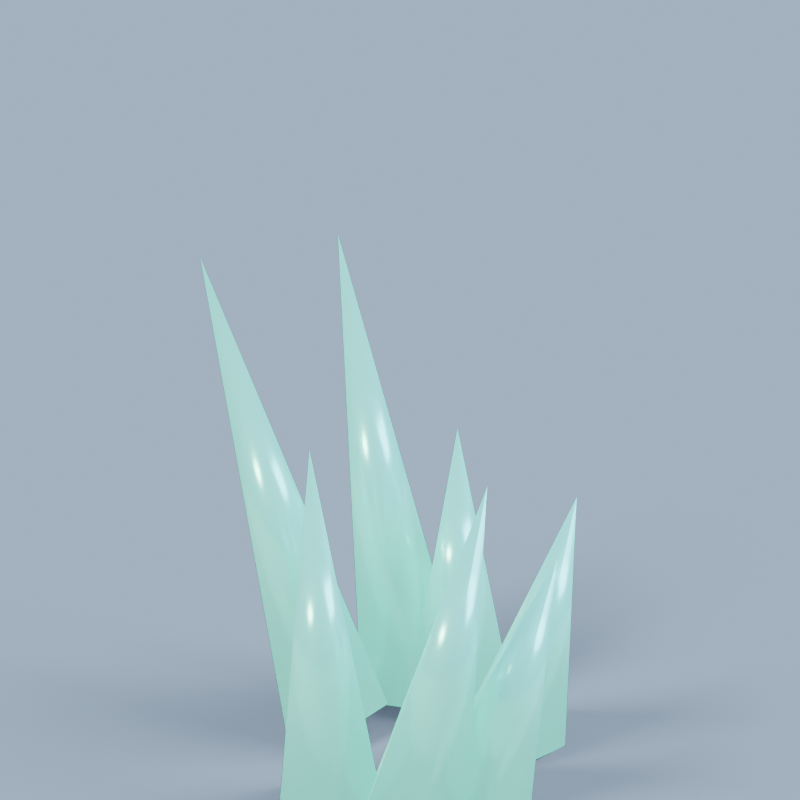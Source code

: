 # Source: crystal.blend  (saved by Blender 4.3.34; exported with 4.5.12 LTS)
import bpy
from mathutils import Matrix  # noqa: F401  (used for matrix-valued properties, if any)

bpy.ops.wm.read_factory_settings(use_empty=True)
scene = bpy.context.scene
scene.name = 'Scene'

# ---- collections
col_collection = bpy.data.collections.new('Collection'); scene.collection.children.link(col_collection)

# ---- materials (node trees are filled in below, after node groups)
mat_shadow_catcher = bpy.data.materials.new('Shadow catcher')
mat_luminous_mineral = bpy.data.materials.new('Luminous mineral')

# ---- material node trees
mat_shadow_catcher.use_nodes = True; mat_shadow_catcher.node_tree.nodes.clear()
_N = mat_shadow_catcher.node_tree.nodes; _L = mat_shadow_catcher.node_tree.links
n0 = _N.new('ShaderNodeBsdfPrincipled'); n0.name = 'Principled BSDF'; n0.location = (10, 300)
n0.inputs[0].default_value = (0.5583, 0.5583, 0.4397, 1.0)
n0.inputs[2].default_value = 1.0
n1 = _N.new('ShaderNodeOutputMaterial'); n1.name = 'Material Output'; n1.location = (300, 300)
_L.new(n0.outputs[0], n1.inputs[0])
n1.is_active_output = True
mat_luminous_mineral.use_nodes = True; mat_luminous_mineral.node_tree.nodes.clear()
_N = mat_luminous_mineral.node_tree.nodes; _L = mat_luminous_mineral.node_tree.links
n0 = _N.new('ShaderNodeBsdfPrincipled'); n0.name = 'Principled BSDF'; n0.location = (10, 300)
n0.inputs[0].default_value = (0.1912, 0.7084, 0.624, 1.0)
n0.inputs[1].default_value = 0.3
n0.inputs[2].default_value = 0.24
n0.inputs[27].default_value = (0.1912, 0.7084, 0.624, 1.0)
n0.inputs[28].default_value = 0.55
n1 = _N.new('ShaderNodeOutputMaterial'); n1.name = 'Material Output'; n1.location = (300, 300)
_L.new(n0.outputs[0], n1.inputs[0])
n1.is_active_output = True

# ---- world
world_world = bpy.data.worlds.new('World'); scene.world = world_world
world_world.use_nodes = True; world_world.node_tree.nodes.clear()
_N = world_world.node_tree.nodes; _L = world_world.node_tree.links
n0 = _N.new('ShaderNodeOutputWorld'); n0.name = 'World Output'; n0.location = (300, 300)
n1 = _N.new('ShaderNodeBackground'); n1.name = 'Background'; n1.location = (10, 300)
n1.inputs[0].default_value = (0.58, 0.76, 1.0, 1.0)
n1.inputs[1].default_value = 0.55
_L.new(n1.outputs[0], n0.inputs[0])
n0.is_active_output = True
world_world.color = (0.05088, 0.05088, 0.05088)
world_world.sun_shadow_jitter_overblur = 0.0

# ---- cameras
cam_camera_027 = bpy.data.cameras.new('Camera.027')
cam_camera_027.type = 'ORTHO'
cam_camera_027.ortho_scale = 2.3

# ---- lights
light_area_052 = bpy.data.lights.new('Area.052', 'AREA')
light_area_052.color = (1.0, 0.83, 0.61)
light_area_052.energy = 1800.0
light_area_052.shape = 'DISK'
light_area_052.size = 5.0
light_area_052.size_y = 1.0
light_area_053 = bpy.data.lights.new('Area.053', 'AREA')
light_area_053.color = (0.58, 0.75, 1.0)
light_area_053.energy = 1000.0
light_area_053.size = 6.0
light_area_053.size_y = 1.0

# ---- meshes
me_cube_102 = bpy.data.meshes.new('Cube.102')
me_cube_102.from_pydata([(-100.0, -100.0, -0.025), (-100.0, -100.0, 0.025), (-100.0, 100.0, -0.025), (-100.0, 100.0, 0.025), (100.0, -100.0, -0.025), (100.0, -100.0, 0.025), (100.0, 100.0, -0.025), (100.0, 100.0, 0.025)], [], [(0, 1, 3, 2), (2, 3, 7, 6), (6, 7, 5, 4), (4, 5, 1, 0), (2, 6, 4, 0), (7, 3, 1, 5)])
_uv = me_cube_102.uv_layers.new(name='UVMap')
_uv.uv.foreach_set('vector', [0.375, 0.0, 0.625, 0.0, 0.625, 0.25, 0.375, 0.25, 0.375, 0.25, 0.625, 0.25, 0.625, 0.5, 0.375, 0.5, 0.375, 0.5, 0.625, 0.5, 0.625, 0.75, 0.375, 0.75, 0.375, 0.75, 0.625, 0.75, 0.625, 1.0, 0.375, 1.0, 0.125, 0.5, 0.375, 0.5, 0.375, 0.75, 0.125, 0.75, 0.625, 0.5, 0.875, 0.5, 0.875, 0.75, 0.625, 0.75])
me_cube_102.materials.append(mat_shadow_catcher)
me_cube_102.update()
me_cone_196 = bpy.data.meshes.new('Cone.196')
me_cone_196.from_pydata([(0.0, 0.16, -0.45), (0.1522, 0.04944, -0.45), (0.09405, -0.1294, -0.45), (-0.09405, -0.1294, -0.45), (-0.1522, 0.04944, -0.45), (0.0, 0.0, 0.45)], [], [(0, 5, 1), (1, 5, 2), (2, 5, 3), (0, 1, 2, 3, 4), (3, 5, 4), (4, 5, 0)])
me_cone_196.polygons.foreach_set('use_smooth', [True] * 6)
_uv = me_cone_196.uv_layers.new(name='UVMap')
_uv.uv.foreach_set('vector', [0.25, 0.49, 0.25, 0.25, 0.4783, 0.3242, 0.4783, 0.3242, 0.25, 0.25, 0.3911, 0.05584, 0.3911, 0.05584, 0.25, 0.25, 0.1089, 0.05584, 0.75, 0.49, 0.9783, 0.3242, 0.8911, 0.05584, 0.6089, 0.05584, 0.5217, 0.3242, 0.1089, 0.05584, 0.25, 0.25, 0.02175, 0.3242, 0.02175, 0.3242, 0.25, 0.25, 0.25, 0.49])
me_cone_196.materials.append(mat_luminous_mineral)
me_cone_196.update()
me_cone_197 = bpy.data.meshes.new('Cone.197')
me_cone_197.from_pydata([(0.0, 0.16, -0.6), (0.1522, 0.04944, -0.6), (0.09405, -0.1294, -0.6), (-0.09405, -0.1294, -0.6), (-0.1522, 0.04944, -0.6), (0.0, 0.0, 0.6)], [], [(0, 5, 1), (1, 5, 2), (2, 5, 3), (0, 1, 2, 3, 4), (3, 5, 4), (4, 5, 0)])
me_cone_197.polygons.foreach_set('use_smooth', [True] * 6)
_uv = me_cone_197.uv_layers.new(name='UVMap')
_uv.uv.foreach_set('vector', [0.25, 0.49, 0.25, 0.25, 0.4783, 0.3242, 0.4783, 0.3242, 0.25, 0.25, 0.3911, 0.05584, 0.3911, 0.05584, 0.25, 0.25, 0.1089, 0.05584, 0.75, 0.49, 0.9783, 0.3242, 0.8911, 0.05584, 0.6089, 0.05584, 0.5217, 0.3242, 0.1089, 0.05584, 0.25, 0.25, 0.02175, 0.3242, 0.02175, 0.3242, 0.25, 0.25, 0.25, 0.49])
me_cone_197.materials.append(mat_luminous_mineral)
me_cone_197.update()
me_cone_198 = bpy.data.meshes.new('Cone.198')
me_cone_198.from_pydata([(0.0, 0.16, -0.75), (0.1522, 0.04944, -0.75), (0.09405, -0.1294, -0.75), (-0.09405, -0.1294, -0.75), (-0.1522, 0.04944, -0.75), (0.0, 0.0, 0.75)], [], [(0, 5, 1), (1, 5, 2), (2, 5, 3), (0, 1, 2, 3, 4), (3, 5, 4), (4, 5, 0)])
me_cone_198.polygons.foreach_set('use_smooth', [True] * 6)
_uv = me_cone_198.uv_layers.new(name='UVMap')
_uv.uv.foreach_set('vector', [0.25, 0.49, 0.25, 0.25, 0.4783, 0.3242, 0.4783, 0.3242, 0.25, 0.25, 0.3911, 0.05584, 0.3911, 0.05584, 0.25, 0.25, 0.1089, 0.05584, 0.75, 0.49, 0.9783, 0.3242, 0.8911, 0.05584, 0.6089, 0.05584, 0.5217, 0.3242, 0.1089, 0.05584, 0.25, 0.25, 0.02175, 0.3242, 0.02175, 0.3242, 0.25, 0.25, 0.25, 0.49])
me_cone_198.materials.append(mat_luminous_mineral)
me_cone_198.update()
me_cone_199 = bpy.data.meshes.new('Cone.199')
me_cone_199.from_pydata([(0.0, 0.16, -0.45), (0.1522, 0.04944, -0.45), (0.09405, -0.1294, -0.45), (-0.09405, -0.1294, -0.45), (-0.1522, 0.04944, -0.45), (0.0, 0.0, 0.45)], [], [(0, 5, 1), (1, 5, 2), (2, 5, 3), (0, 1, 2, 3, 4), (3, 5, 4), (4, 5, 0)])
me_cone_199.polygons.foreach_set('use_smooth', [True] * 6)
_uv = me_cone_199.uv_layers.new(name='UVMap')
_uv.uv.foreach_set('vector', [0.25, 0.49, 0.25, 0.25, 0.4783, 0.3242, 0.4783, 0.3242, 0.25, 0.25, 0.3911, 0.05584, 0.3911, 0.05584, 0.25, 0.25, 0.1089, 0.05584, 0.75, 0.49, 0.9783, 0.3242, 0.8911, 0.05584, 0.6089, 0.05584, 0.5217, 0.3242, 0.1089, 0.05584, 0.25, 0.25, 0.02175, 0.3242, 0.02175, 0.3242, 0.25, 0.25, 0.25, 0.49])
me_cone_199.materials.append(mat_luminous_mineral)
me_cone_199.update()
me_cone_200 = bpy.data.meshes.new('Cone.200')
me_cone_200.from_pydata([(0.0, 0.16, -0.6), (0.1522, 0.04944, -0.6), (0.09405, -0.1294, -0.6), (-0.09405, -0.1294, -0.6), (-0.1522, 0.04944, -0.6), (0.0, 0.0, 0.6)], [], [(0, 5, 1), (1, 5, 2), (2, 5, 3), (0, 1, 2, 3, 4), (3, 5, 4), (4, 5, 0)])
me_cone_200.polygons.foreach_set('use_smooth', [True] * 6)
_uv = me_cone_200.uv_layers.new(name='UVMap')
_uv.uv.foreach_set('vector', [0.25, 0.49, 0.25, 0.25, 0.4783, 0.3242, 0.4783, 0.3242, 0.25, 0.25, 0.3911, 0.05584, 0.3911, 0.05584, 0.25, 0.25, 0.1089, 0.05584, 0.75, 0.49, 0.9783, 0.3242, 0.8911, 0.05584, 0.6089, 0.05584, 0.5217, 0.3242, 0.1089, 0.05584, 0.25, 0.25, 0.02175, 0.3242, 0.02175, 0.3242, 0.25, 0.25, 0.25, 0.49])
me_cone_200.materials.append(mat_luminous_mineral)
me_cone_200.update()
me_cone_201 = bpy.data.meshes.new('Cone.201')
me_cone_201.from_pydata([(0.0, 0.16, -0.75), (0.1522, 0.04944, -0.75), (0.09405, -0.1294, -0.75), (-0.09405, -0.1294, -0.75), (-0.1522, 0.04944, -0.75), (0.0, 0.0, 0.75)], [], [(0, 5, 1), (1, 5, 2), (2, 5, 3), (0, 1, 2, 3, 4), (3, 5, 4), (4, 5, 0)])
me_cone_201.polygons.foreach_set('use_smooth', [True] * 6)
_uv = me_cone_201.uv_layers.new(name='UVMap')
_uv.uv.foreach_set('vector', [0.25, 0.49, 0.25, 0.25, 0.4783, 0.3242, 0.4783, 0.3242, 0.25, 0.25, 0.3911, 0.05584, 0.3911, 0.05584, 0.25, 0.25, 0.1089, 0.05584, 0.75, 0.49, 0.9783, 0.3242, 0.8911, 0.05584, 0.6089, 0.05584, 0.5217, 0.3242, 0.1089, 0.05584, 0.25, 0.25, 0.02175, 0.3242, 0.02175, 0.3242, 0.25, 0.25, 0.25, 0.49])
me_cone_201.materials.append(mat_luminous_mineral)
me_cone_201.update()
me_cone_202 = bpy.data.meshes.new('Cone.202')
me_cone_202.from_pydata([(0.0, 0.16, -0.45), (0.1522, 0.04944, -0.45), (0.09405, -0.1294, -0.45), (-0.09405, -0.1294, -0.45), (-0.1522, 0.04944, -0.45), (0.0, 0.0, 0.45)], [], [(0, 5, 1), (1, 5, 2), (2, 5, 3), (0, 1, 2, 3, 4), (3, 5, 4), (4, 5, 0)])
me_cone_202.polygons.foreach_set('use_smooth', [True] * 6)
_uv = me_cone_202.uv_layers.new(name='UVMap')
_uv.uv.foreach_set('vector', [0.25, 0.49, 0.25, 0.25, 0.4783, 0.3242, 0.4783, 0.3242, 0.25, 0.25, 0.3911, 0.05584, 0.3911, 0.05584, 0.25, 0.25, 0.1089, 0.05584, 0.75, 0.49, 0.9783, 0.3242, 0.8911, 0.05584, 0.6089, 0.05584, 0.5217, 0.3242, 0.1089, 0.05584, 0.25, 0.25, 0.02175, 0.3242, 0.02175, 0.3242, 0.25, 0.25, 0.25, 0.49])
me_cone_202.materials.append(mat_luminous_mineral)
me_cone_202.update()

# ---- objects
ob_production_orthographic_camera = bpy.data.objects.new('Production orthographic camera', cam_camera_027)
ob_warm_afternoon_key = bpy.data.objects.new('Warm afternoon key', light_area_052)
ob_cool_sky_rim = bpy.data.objects.new('Cool sky rim', light_area_053)
ob_invisible_ground_shadow_catcher = bpy.data.objects.new('Invisible ground shadow catcher', me_cube_102)
ob_clustered_cavern_mineral = bpy.data.objects.new('Clustered cavern mineral', me_cone_196)
ob_clustered_cavern_mineral_001 = bpy.data.objects.new('Clustered cavern mineral.001', me_cone_197)
ob_clustered_cavern_mineral_002 = bpy.data.objects.new('Clustered cavern mineral.002', me_cone_198)
ob_clustered_cavern_mineral_003 = bpy.data.objects.new('Clustered cavern mineral.003', me_cone_199)
ob_clustered_cavern_mineral_004 = bpy.data.objects.new('Clustered cavern mineral.004', me_cone_200)
ob_clustered_cavern_mineral_005 = bpy.data.objects.new('Clustered cavern mineral.005', me_cone_201)
ob_clustered_cavern_mineral_006 = bpy.data.objects.new('Clustered cavern mineral.006', me_cone_202)

# ---- transforms, parenting, visibility, modifiers, constraints
ob_production_orthographic_camera.location = (7.0, -13.0, 11.0)
ob_production_orthographic_camera.rotation_euler = (0.9848, -2.1e-08, 0.4939)
ob_warm_afternoon_key.location = (-5.0, -8.0, 12.0)
ob_cool_sky_rim.location = (5.0, 4.0, 8.0)
ob_invisible_ground_shadow_catcher.location = (0.0, 0.0, -0.045)
ob_invisible_ground_shadow_catcher.is_shadow_catcher = True
ob_clustered_cavern_mineral.location = (0.0, 0.35, 0.45)
ob_clustered_cavern_mineral_001.location = (0.304, -0.2581, 0.6)
ob_clustered_cavern_mineral_001.rotation_euler = (0.0, 0.2026, 0.0)
ob_clustered_cavern_mineral_002.location = (-0.4483, 0.03062, 0.75)
ob_clustered_cavern_mineral_002.rotation_euler = (0.0, -0.2988, 0.0)
ob_clustered_cavern_mineral_003.location = (0.3572, 0.2129, 0.45)
ob_clustered_cavern_mineral_003.rotation_euler = (0.0, 0.2381, 0.0)
ob_clustered_cavern_mineral_004.location = (-0.07845, -0.3446, 0.6)
ob_clustered_cavern_mineral_004.rotation_euler = (0.0, -0.0523, 0.0)
ob_clustered_cavern_mineral_005.location = (-0.2415, 0.2953, 0.75)
ob_clustered_cavern_mineral_005.rotation_euler = (0.0, -0.161, 0.0)
ob_clustered_cavern_mineral_006.location = (0.4345, -0.09094, 0.45)
ob_clustered_cavern_mineral_006.rotation_euler = (0.0, 0.2897, 0.0)

# ---- collection membership
col_collection.objects.link(ob_production_orthographic_camera)
col_collection.objects.link(ob_warm_afternoon_key)
col_collection.objects.link(ob_cool_sky_rim)
col_collection.objects.link(ob_invisible_ground_shadow_catcher)
col_collection.objects.link(ob_clustered_cavern_mineral)
col_collection.objects.link(ob_clustered_cavern_mineral_001)
col_collection.objects.link(ob_clustered_cavern_mineral_002)
col_collection.objects.link(ob_clustered_cavern_mineral_003)
col_collection.objects.link(ob_clustered_cavern_mineral_004)
col_collection.objects.link(ob_clustered_cavern_mineral_005)
col_collection.objects.link(ob_clustered_cavern_mineral_006)

# ---- scene / render settings (as saved in the file)
scene.camera = ob_production_orthographic_camera
scene.frame_start = 1; scene.frame_end = 250; scene.frame_set(1)
scene.render.engine = 'CYCLES'
scene.render.resolution_x = 512
scene.render.resolution_y = 512
scene.render.film_transparent = True
scene.cycles.use_denoising = False
scene.cycles.samples = 48
scene.view_settings.look = 'AgX - Medium High Contrast'
scene.view_settings.exposure = 0.2
bpy.context.view_layer.update()
